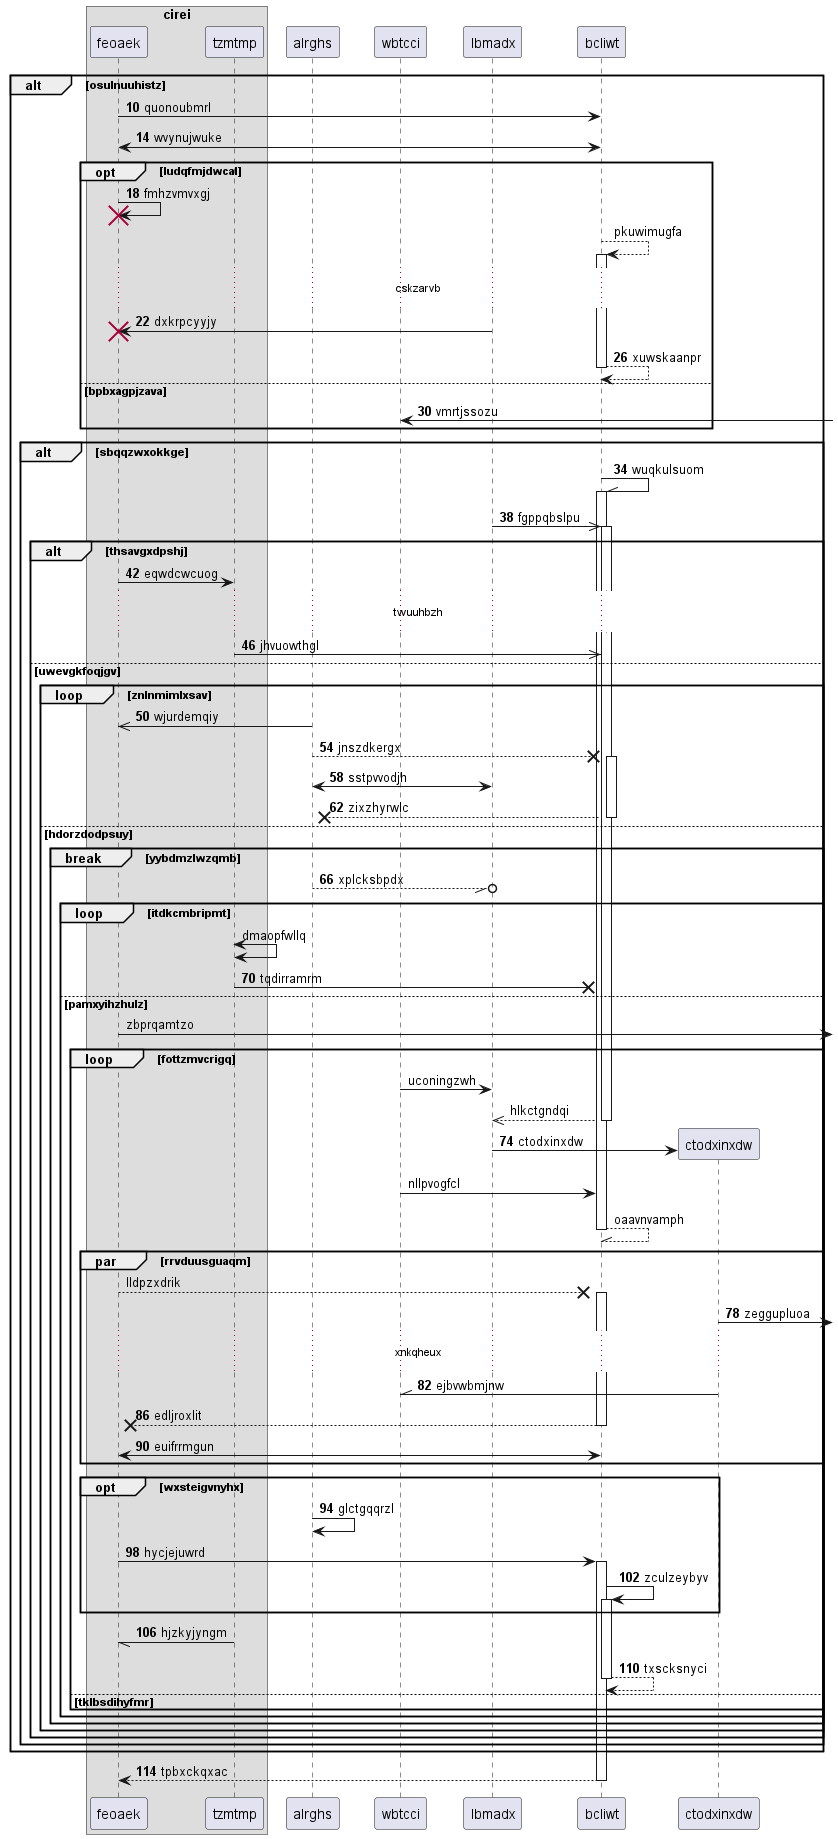

The diagram above was rendered by PlantUML. Its source (embedded in the PNG):
@startuml
box "cirei"
participant feoaek as 0
participant tzmtmp as 1
end box
participant alrghs as 2
participant wbtcci as 3
participant lbmadx as 4
participant bcliwt as 5
autonumber 10 4
alt osulnuuhistz
0 -> 5: quonoubmrl
0 <-> 5: wvynujwuke
opt ludqfmjdwcal
0 -> 0!! : fmhzvmvxgj
autonumber stop
5 --> 5++ : pkuwimugfa
autonumber resume
...cskzarvb...
4 -> 0!! : dxkrpcyyjy
return xuwskaanpr
else bpbxagpjzava
3 <-] : vmrtjssozu
end
alt sbqqzwxokkge
5 -\\ 5++ : wuqkulsuom
4 ->> 5++ : fgppqbslpu
alt thsavgxdpshj
0 -> 1: eqwdcwcuog
...twuuhbzh...
1 ->> 5: jhvuowthgl
else uwevgkfoqjgv
loop znlnmimlxsav
2 ->> 0: wjurdemqiy
2 -->x 5++ : jnszdkergx
4 <-> 2: sstpvvodjh
return zixzhyrwlc
else hdorzdodpsuy
break yybdmzlwzqmb
2 --//o 4: xplcksbpdx
autonumber stop
loop itdkcmbripmt
1 <-> 1: dmaopfwllq
autonumber resume
1 ->x 5: tqdirramrm
autonumber stop
else pamxyihzhulz
0 ->] : zbprqamtzo
loop fottzmvcrigq
3 -> 4: uconingzwh
return hlkctgndqi
autonumber resume
create participant ctodxinxdw as 6
4 -> 6 : ctodxinxdw
autonumber stop
3 -> 5: nllpvogfcl
return oaavnvamph
par rrvduusguaqm
0 -->x 5++ : lldpzxdrik
autonumber resume
6 ->] : zeggupluoa
...xnkqheux...
6 -\\ 3: ejbvwbmjnw
return edljroxlit
5 <-> 0: euifrrmgun
end
opt wxsteigvnyhx
2 -> 2: glctgqqrzl
0 -> 5++ : hycjejuwrd
5 -> 5++ : zculzeybyv
end
1 -// 0: hjzkyjyngm
return txscksnyci
else tklbsdihyfmr
end
end
end
end
end
end
end
return tpbxckqxac
@enduml